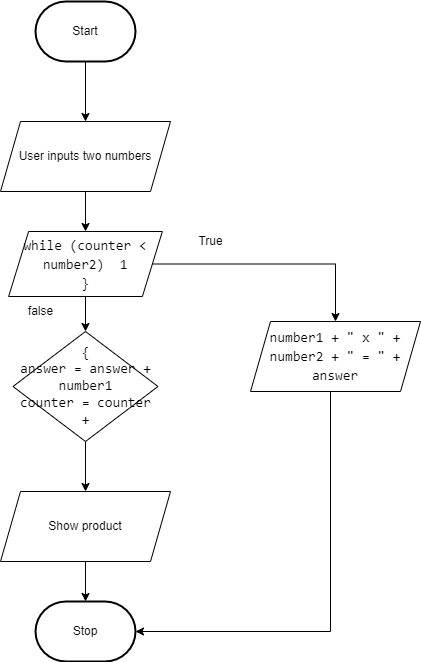

The diagram above was exported from draw.io. Its source (the exported page's mxGraphModel, read from the mxfile embedded in the PNG):
<mxGraphModel dx="1086" dy="694" grid="1" gridSize="10" guides="1" tooltips="1" connect="1" arrows="1" fold="1" page="1" pageScale="1" pageWidth="850" pageHeight="1100" math="0" shadow="0">
  <root>
    <mxCell id="0" />
    <mxCell id="1" parent="0" />
    <mxCell id="30" style="edgeStyle=orthogonalEdgeStyle;html=1;rounded=0;" parent="1" source="22" target="25" edge="1">
      <mxGeometry relative="1" as="geometry" />
    </mxCell>
    <mxCell id="22" value="Start" style="strokeWidth=2;html=1;shape=mxgraph.flowchart.terminator;whiteSpace=wrap;" parent="1" vertex="1">
      <mxGeometry x="195" y="140" width="100" height="60" as="geometry" />
    </mxCell>
    <mxCell id="23" value="Stop" style="strokeWidth=2;html=1;shape=mxgraph.flowchart.terminator;whiteSpace=wrap;" parent="1" vertex="1">
      <mxGeometry x="195.01" y="740" width="100" height="60" as="geometry" />
    </mxCell>
    <mxCell id="31" style="edgeStyle=orthogonalEdgeStyle;html=1;entryX=0.5;entryY=0;entryDx=0;entryDy=0;fontColor=#000000;rounded=0;" parent="1" source="25" target="29" edge="1">
      <mxGeometry relative="1" as="geometry" />
    </mxCell>
    <mxCell id="25" value="User inputs two numbers" style="shape=parallelogram;perimeter=parallelogramPerimeter;whiteSpace=wrap;html=1;fixedSize=1;" parent="1" vertex="1">
      <mxGeometry x="160" y="260" width="170" height="70" as="geometry" />
    </mxCell>
    <mxCell id="37" style="edgeStyle=orthogonalEdgeStyle;rounded=0;html=1;entryX=0.5;entryY=0;entryDx=0;entryDy=0;fontColor=#E6EDF3;" parent="1" source="29" target="35" edge="1">
      <mxGeometry relative="1" as="geometry" />
    </mxCell>
    <mxCell id="44" style="edgeStyle=orthogonalEdgeStyle;rounded=0;html=1;entryX=0.5;entryY=0;entryDx=0;entryDy=0;fontColor=#E6EDF3;" parent="1" source="29" target="43" edge="1">
      <mxGeometry relative="1" as="geometry" />
    </mxCell>
    <mxCell id="29" value="&lt;div style=&quot;font-family: Consolas, &amp;quot;Courier New&amp;quot;, monospace; font-size: 14px; line-height: 19px;&quot;&gt;&lt;div style=&quot;&quot;&gt; &lt;font color=&quot;#000000&quot;&gt;while (counter &amp;lt; number2)&amp;nbsp;&lt;span style=&quot;background-color: initial;&quot;&gt;&amp;nbsp;1&lt;/span&gt;&lt;/font&gt;&lt;/div&gt;&lt;div style=&quot;&quot;&gt;&lt;font color=&quot;#000000&quot;&gt;  }&lt;/font&gt;&lt;/div&gt;&lt;/div&gt;" style="shape=parallelogram;perimeter=parallelogramPerimeter;whiteSpace=wrap;html=1;fixedSize=1;" parent="1" vertex="1">
      <mxGeometry x="168.13" y="370" width="153.75" height="65" as="geometry" />
    </mxCell>
    <mxCell id="40" style="edgeStyle=orthogonalEdgeStyle;rounded=0;html=1;entryX=0.5;entryY=0;entryDx=0;entryDy=0;fontColor=#E6EDF3;" parent="1" source="35" target="39" edge="1">
      <mxGeometry relative="1" as="geometry" />
    </mxCell>
    <mxCell id="35" value="&lt;div style=&quot;font-family: Consolas, &amp;quot;Courier New&amp;quot;, monospace; font-size: 14px;&quot;&gt;&lt;font color=&quot;#000000&quot; style=&quot;&quot;&gt;{&lt;/font&gt;&lt;/div&gt;&lt;div style=&quot;font-family: Consolas, &amp;quot;Courier New&amp;quot;, monospace; font-size: 14px;&quot;&gt;&lt;font color=&quot;#000000&quot;&gt;answer = answer + number1&lt;/font&gt;&lt;/div&gt;&lt;div style=&quot;font-family: Consolas, &amp;quot;Courier New&amp;quot;, monospace; font-size: 14px;&quot;&gt;&lt;font color=&quot;#000000&quot; style=&quot;&quot;&gt;counter = counter +&lt;/font&gt;&lt;/div&gt;" style="rhombus;whiteSpace=wrap;html=1;labelBackgroundColor=none;fontColor=#E6EDF3;" parent="1" vertex="1">
      <mxGeometry x="172.5" y="470" width="145" height="110" as="geometry" />
    </mxCell>
    <mxCell id="42" style="edgeStyle=orthogonalEdgeStyle;rounded=0;html=1;entryX=0.5;entryY=0;entryDx=0;entryDy=0;entryPerimeter=0;fontColor=#E6EDF3;" parent="1" source="39" target="23" edge="1">
      <mxGeometry relative="1" as="geometry" />
    </mxCell>
    <mxCell id="39" value="Show product" style="shape=parallelogram;perimeter=parallelogramPerimeter;whiteSpace=wrap;html=1;fixedSize=1;" parent="1" vertex="1">
      <mxGeometry x="160.01" y="630" width="170" height="70" as="geometry" />
    </mxCell>
    <mxCell id="45" style="edgeStyle=orthogonalEdgeStyle;rounded=0;html=1;entryX=1;entryY=0.5;entryDx=0;entryDy=0;entryPerimeter=0;fontColor=#E6EDF3;" parent="1" source="43" target="23" edge="1">
      <mxGeometry relative="1" as="geometry">
        <Array as="points">
          <mxPoint x="490" y="770" />
        </Array>
      </mxGeometry>
    </mxCell>
    <mxCell id="43" value="&lt;div style=&quot;font-family: Consolas, &amp;quot;Courier New&amp;quot;, monospace; font-size: 14px; line-height: 19px;&quot;&gt; &lt;font color=&quot;#000000&quot;&gt;number1 + &quot; x &quot; + number2 + &quot; = &quot; + answer&lt;/font&gt;&lt;/div&gt;" style="shape=parallelogram;perimeter=parallelogramPerimeter;whiteSpace=wrap;html=1;fixedSize=1;" parent="1" vertex="1">
      <mxGeometry x="410" y="460" width="170" height="70" as="geometry" />
    </mxCell>
    <mxCell id="46" value="&lt;font color=&quot;#000000&quot;&gt;True&lt;/font&gt;" style="text;html=1;align=center;verticalAlign=middle;resizable=0;points=[];autosize=1;strokeColor=none;fillColor=none;fontColor=#E6EDF3;" parent="1" vertex="1">
      <mxGeometry x="345" y="365" width="50" height="30" as="geometry" />
    </mxCell>
    <mxCell id="47" value="&lt;font color=&quot;#000000&quot;&gt;false&lt;/font&gt;" style="text;html=1;align=center;verticalAlign=middle;resizable=0;points=[];autosize=1;strokeColor=none;fillColor=none;fontColor=#E6EDF3;" parent="1" vertex="1">
      <mxGeometry x="175" y="435" width="50" height="30" as="geometry" />
    </mxCell>
  </root>
</mxGraphModel>